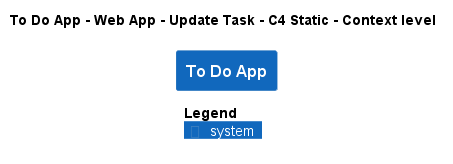

The diagram above was rendered by PlantUML. Its source (embedded in the PNG):
@startuml
!pragma layout smetana
!include ..\..\..\..\..\..\.c4s\C4_Context.puml

AddElementTag("state:new", $bgColor=green, $fontColor=#ffffff, $borderColor=green, $shadowing="False")
AddElementTag("state:changed", $bgColor=orange, $fontColor=#ffffff, $borderColor=orange, $shadowing="False")
AddElementTag("state:removed", $bgColor=red, $fontColor=#ffffff, $borderColor=red, $shadowing="False")

AddRelTag("state:new", $textColor=green, $lineColor=green)
AddRelTag("state:changed", $textColor=orange, $lineColor=orange)
AddRelTag("state:removed", $textColor=red, $lineColor=red)

SHOW_PERSON_PORTRAIT()
LAYOUT_TOP_DOWN()

skinparam linetype polyline

title To Do App - Web App - Update Task - C4 Static - Context level

System(ToDoAppExample.SoftwareSystems.ToDoApp, "To Do App", "")



SHOW_LEGEND()
@enduml